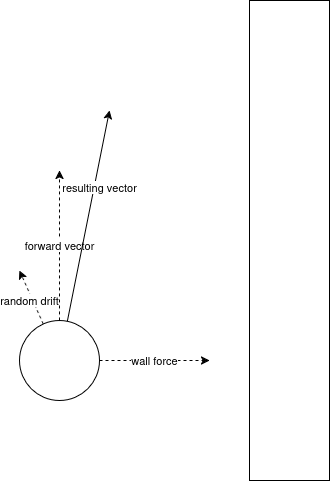

The diagram above was exported from draw.io. Its source (the exported page's mxGraphModel, read from the mxfile embedded in the PNG):
<mxGraphModel dx="1414" dy="724" grid="1" gridSize="10" guides="1" tooltips="1" connect="1" arrows="1" fold="1" page="1" pageScale="1" pageWidth="850" pageHeight="1100" math="0" shadow="0">
  <root>
    <mxCell id="0" />
    <mxCell id="1" parent="0" />
    <mxCell id="LGeTKkHNuH2Itxgkr8PI-1" parent="1" style="ellipse;whiteSpace=wrap;html=1;shapeInside=1;aspect=fixed;" value="" vertex="1">
      <mxGeometry height="80" width="80" x="290" y="480" as="geometry" />
    </mxCell>
    <mxCell id="LGeTKkHNuH2Itxgkr8PI-3" parent="1" style="rounded=0;whiteSpace=wrap;html=1;" value="" vertex="1">
      <mxGeometry height="480" width="80" x="520" y="160" as="geometry" />
    </mxCell>
    <mxCell id="LGeTKkHNuH2Itxgkr8PI-4" edge="1" parent="1" source="LGeTKkHNuH2Itxgkr8PI-1" style="endArrow=classic;html=1;rounded=0;dashed=1;" value="forward vector">
      <mxGeometry height="50" relative="1" width="50" as="geometry">
        <mxPoint x="370" y="400" as="sourcePoint" />
        <mxPoint x="330" y="330" as="targetPoint" />
      </mxGeometry>
    </mxCell>
    <mxCell id="LGeTKkHNuH2Itxgkr8PI-5" edge="1" parent="1" source="LGeTKkHNuH2Itxgkr8PI-1" style="endArrow=classic;html=1;rounded=0;dashed=1;" value="random drift">
      <mxGeometry height="50" relative="1" width="50" x="-0.0763" y="3" as="geometry">
        <mxPoint as="offset" />
        <mxPoint x="400" y="400" as="sourcePoint" />
        <mxPoint x="290" y="430" as="targetPoint" />
      </mxGeometry>
    </mxCell>
    <mxCell id="LGeTKkHNuH2Itxgkr8PI-6" edge="1" parent="1" source="LGeTKkHNuH2Itxgkr8PI-1" style="endArrow=classic;html=1;rounded=0;dashed=1;" value="wall force">
      <mxGeometry height="50" relative="1" width="50" as="geometry">
        <mxPoint x="400" y="390" as="sourcePoint" />
        <mxPoint x="480" y="520" as="targetPoint" />
      </mxGeometry>
    </mxCell>
    <mxCell id="LGeTKkHNuH2Itxgkr8PI-7" edge="1" parent="1" source="LGeTKkHNuH2Itxgkr8PI-1" style="endArrow=classic;html=1;rounded=0;" value="resulting vector">
      <mxGeometry height="50" relative="1" width="50" x="0.278" y="-5" as="geometry">
        <mxPoint as="offset" />
        <mxPoint x="340" y="490" as="sourcePoint" />
        <mxPoint x="380" y="270" as="targetPoint" />
      </mxGeometry>
    </mxCell>
  </root>
</mxGraphModel>